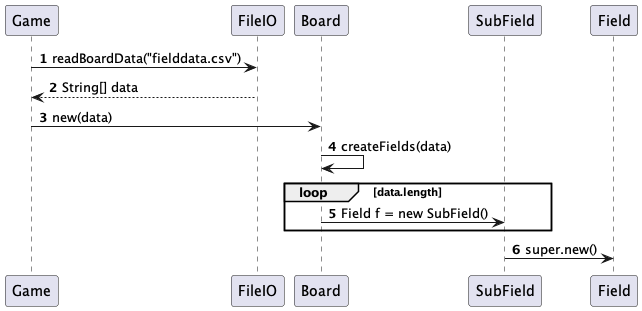

The diagram above was rendered by PlantUML. Its source (embedded in the PNG):
@startuml
'https://plantuml.com/sequence-diagram

autonumber

Game -> FileIO: readBoardData("fielddata.csv")
FileIO --> Game: String[] data
Game -> Board : new(data)
Board -> Board : createFields(data)
loop data.length
Board -> SubField : Field f = new SubField()
end
SubField -> Field : super.new()

@enduml